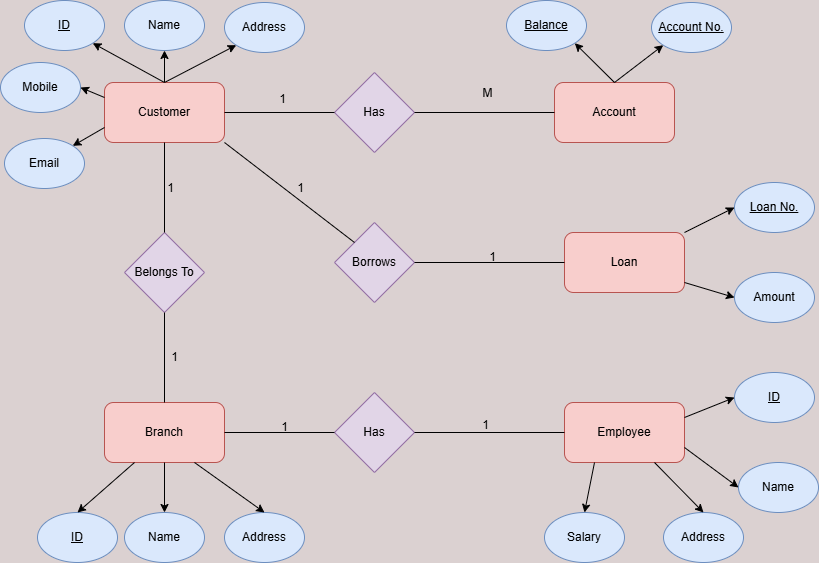

The diagram above was exported from draw.io. Its source (the exported page's mxGraphModel, read from the mxfile embedded in the PNG):
<mxGraphModel dx="1500" dy="796" grid="0" gridSize="10" guides="1" tooltips="1" connect="1" arrows="1" fold="1" page="1" pageScale="1" pageWidth="850" pageHeight="1100" background="#dbd1d1" math="0" shadow="0">
  <root>
    <mxCell id="0" />
    <mxCell id="1" parent="0" />
    <mxCell id="5nAPb98tmWTOv9VqPh8E-9" value="" style="edgeStyle=orthogonalEdgeStyle;rounded=0;orthogonalLoop=1;jettySize=auto;html=1;" parent="1" source="5nAPb98tmWTOv9VqPh8E-1" target="5nAPb98tmWTOv9VqPh8E-6" edge="1">
      <mxGeometry relative="1" as="geometry" />
    </mxCell>
    <mxCell id="5nAPb98tmWTOv9VqPh8E-1" value="Customer" style="rounded=1;whiteSpace=wrap;html=1;fillColor=#f8cecc;strokeColor=#b85450;" parent="1" vertex="1">
      <mxGeometry x="120" y="110" width="120" height="60" as="geometry" />
    </mxCell>
    <mxCell id="5nAPb98tmWTOv9VqPh8E-2" value="Account" style="rounded=1;whiteSpace=wrap;html=1;fillColor=#f8cecc;strokeColor=#b85450;" parent="1" vertex="1">
      <mxGeometry x="570" y="110" width="120" height="60" as="geometry" />
    </mxCell>
    <mxCell id="5nAPb98tmWTOv9VqPh8E-3" value="Employee" style="rounded=1;whiteSpace=wrap;html=1;fillColor=#f8cecc;strokeColor=#b85450;" parent="1" vertex="1">
      <mxGeometry x="580" y="430" width="120" height="60" as="geometry" />
    </mxCell>
    <mxCell id="5nAPb98tmWTOv9VqPh8E-4" value="Loan" style="rounded=1;whiteSpace=wrap;html=1;fillColor=#f8cecc;strokeColor=#b85450;" parent="1" vertex="1">
      <mxGeometry x="580" y="260" width="120" height="60" as="geometry" />
    </mxCell>
    <mxCell id="5nAPb98tmWTOv9VqPh8E-5" value="Branch" style="rounded=1;whiteSpace=wrap;html=1;fillColor=#f8cecc;strokeColor=#b85450;" parent="1" vertex="1">
      <mxGeometry x="120" y="430" width="120" height="60" as="geometry" />
    </mxCell>
    <mxCell id="5nAPb98tmWTOv9VqPh8E-6" value="Name" style="ellipse;whiteSpace=wrap;html=1;fillColor=#dae8fc;strokeColor=#6c8ebf;" parent="1" vertex="1">
      <mxGeometry x="140" y="28" width="80" height="50" as="geometry" />
    </mxCell>
    <mxCell id="5nAPb98tmWTOv9VqPh8E-7" value="Address" style="ellipse;whiteSpace=wrap;html=1;fillColor=#dae8fc;strokeColor=#6c8ebf;" parent="1" vertex="1">
      <mxGeometry x="240" y="30" width="80" height="50" as="geometry" />
    </mxCell>
    <mxCell id="5nAPb98tmWTOv9VqPh8E-8" value="&lt;u&gt;ID&lt;/u&gt;" style="ellipse;whiteSpace=wrap;html=1;fillColor=#dae8fc;strokeColor=#6c8ebf;" parent="1" vertex="1">
      <mxGeometry x="40" y="28" width="80" height="50" as="geometry" />
    </mxCell>
    <mxCell id="5nAPb98tmWTOv9VqPh8E-10" value="" style="endArrow=classic;html=1;rounded=0;entryX=1;entryY=1;entryDx=0;entryDy=0;exitX=0.5;exitY=0;exitDx=0;exitDy=0;" parent="1" source="5nAPb98tmWTOv9VqPh8E-1" target="5nAPb98tmWTOv9VqPh8E-8" edge="1">
      <mxGeometry width="50" height="50" relative="1" as="geometry">
        <mxPoint x="400" y="260" as="sourcePoint" />
        <mxPoint x="450" y="210" as="targetPoint" />
      </mxGeometry>
    </mxCell>
    <mxCell id="5nAPb98tmWTOv9VqPh8E-11" value="" style="endArrow=classic;html=1;rounded=0;entryX=0;entryY=1;entryDx=0;entryDy=0;exitX=0.5;exitY=0;exitDx=0;exitDy=0;" parent="1" source="5nAPb98tmWTOv9VqPh8E-1" target="5nAPb98tmWTOv9VqPh8E-7" edge="1">
      <mxGeometry width="50" height="50" relative="1" as="geometry">
        <mxPoint x="400" y="260" as="sourcePoint" />
        <mxPoint x="450" y="210" as="targetPoint" />
      </mxGeometry>
    </mxCell>
    <mxCell id="5nAPb98tmWTOv9VqPh8E-12" value="Has" style="rhombus;whiteSpace=wrap;html=1;fillColor=#e1d5e7;strokeColor=#9673a6;" parent="1" vertex="1">
      <mxGeometry x="350" y="100" width="80" height="80" as="geometry" />
    </mxCell>
    <mxCell id="5nAPb98tmWTOv9VqPh8E-14" value="&lt;u&gt;Account No.&lt;/u&gt;" style="ellipse;whiteSpace=wrap;html=1;fillColor=#dae8fc;strokeColor=#6c8ebf;" parent="1" vertex="1">
      <mxGeometry x="667" y="30" width="80" height="50" as="geometry" />
    </mxCell>
    <mxCell id="5nAPb98tmWTOv9VqPh8E-15" value="" style="endArrow=classic;html=1;rounded=0;entryX=0;entryY=1;entryDx=0;entryDy=0;exitX=0.5;exitY=0;exitDx=0;exitDy=0;" parent="1" target="5nAPb98tmWTOv9VqPh8E-14" edge="1">
      <mxGeometry width="50" height="50" relative="1" as="geometry">
        <mxPoint x="630" y="110" as="sourcePoint" />
        <mxPoint x="900" y="210" as="targetPoint" />
      </mxGeometry>
    </mxCell>
    <mxCell id="5nAPb98tmWTOv9VqPh8E-16" value="&lt;u&gt;Balance&lt;/u&gt;" style="ellipse;whiteSpace=wrap;html=1;fillColor=#dae8fc;strokeColor=#6c8ebf;" parent="1" vertex="1">
      <mxGeometry x="522" y="28" width="80" height="50" as="geometry" />
    </mxCell>
    <mxCell id="5nAPb98tmWTOv9VqPh8E-17" value="" style="endArrow=classic;html=1;rounded=0;entryX=1;entryY=1;entryDx=0;entryDy=0;exitX=0.5;exitY=0;exitDx=0;exitDy=0;" parent="1" source="5nAPb98tmWTOv9VqPh8E-2" target="5nAPb98tmWTOv9VqPh8E-16" edge="1">
      <mxGeometry width="50" height="50" relative="1" as="geometry">
        <mxPoint x="400" y="260" as="sourcePoint" />
        <mxPoint x="450" y="210" as="targetPoint" />
      </mxGeometry>
    </mxCell>
    <mxCell id="5nAPb98tmWTOv9VqPh8E-18" value="" style="endArrow=classic;html=1;rounded=0;exitX=1;exitY=0;exitDx=0;exitDy=0;entryX=0;entryY=0.5;entryDx=0;entryDy=0;" parent="1" source="5nAPb98tmWTOv9VqPh8E-4" target="5nAPb98tmWTOv9VqPh8E-19" edge="1">
      <mxGeometry width="50" height="50" relative="1" as="geometry">
        <mxPoint x="400" y="260" as="sourcePoint" />
        <mxPoint x="450" y="210" as="targetPoint" />
      </mxGeometry>
    </mxCell>
    <mxCell id="5nAPb98tmWTOv9VqPh8E-19" value="&lt;u&gt;Loan No.&lt;/u&gt;" style="ellipse;whiteSpace=wrap;html=1;fillColor=#dae8fc;strokeColor=#6c8ebf;" parent="1" vertex="1">
      <mxGeometry x="750" y="210" width="80" height="50" as="geometry" />
    </mxCell>
    <mxCell id="5nAPb98tmWTOv9VqPh8E-20" value="Amount" style="ellipse;whiteSpace=wrap;html=1;fillColor=#dae8fc;strokeColor=#6c8ebf;" parent="1" vertex="1">
      <mxGeometry x="750" y="300" width="80" height="50" as="geometry" />
    </mxCell>
    <mxCell id="5nAPb98tmWTOv9VqPh8E-21" value="" style="endArrow=classic;html=1;rounded=0;entryX=0;entryY=0.5;entryDx=0;entryDy=0;" parent="1" target="5nAPb98tmWTOv9VqPh8E-20" edge="1">
      <mxGeometry width="50" height="50" relative="1" as="geometry">
        <mxPoint x="700" y="310" as="sourcePoint" />
        <mxPoint x="450" y="210" as="targetPoint" />
      </mxGeometry>
    </mxCell>
    <mxCell id="5nAPb98tmWTOv9VqPh8E-22" value="&lt;u&gt;ID&lt;/u&gt;" style="ellipse;whiteSpace=wrap;html=1;fillColor=#dae8fc;strokeColor=#6c8ebf;" parent="1" vertex="1">
      <mxGeometry x="750" y="400" width="80" height="50" as="geometry" />
    </mxCell>
    <mxCell id="5nAPb98tmWTOv9VqPh8E-23" value="Name" style="ellipse;whiteSpace=wrap;html=1;fillColor=#dae8fc;strokeColor=#6c8ebf;" parent="1" vertex="1">
      <mxGeometry x="754" y="490" width="80" height="50" as="geometry" />
    </mxCell>
    <mxCell id="5nAPb98tmWTOv9VqPh8E-24" value="Address" style="ellipse;whiteSpace=wrap;html=1;fillColor=#dae8fc;strokeColor=#6c8ebf;" parent="1" vertex="1">
      <mxGeometry x="679" y="540" width="80" height="50" as="geometry" />
    </mxCell>
    <mxCell id="5nAPb98tmWTOv9VqPh8E-25" value="Salary" style="ellipse;whiteSpace=wrap;html=1;fillColor=#dae8fc;strokeColor=#6c8ebf;" parent="1" vertex="1">
      <mxGeometry x="560" y="540" width="80" height="50" as="geometry" />
    </mxCell>
    <mxCell id="5nAPb98tmWTOv9VqPh8E-26" value="" style="endArrow=classic;html=1;rounded=0;entryX=0;entryY=0.5;entryDx=0;entryDy=0;exitX=1;exitY=0.25;exitDx=0;exitDy=0;" parent="1" source="5nAPb98tmWTOv9VqPh8E-3" target="5nAPb98tmWTOv9VqPh8E-22" edge="1">
      <mxGeometry width="50" height="50" relative="1" as="geometry">
        <mxPoint x="460" y="450" as="sourcePoint" />
        <mxPoint x="510" y="400" as="targetPoint" />
      </mxGeometry>
    </mxCell>
    <mxCell id="5nAPb98tmWTOv9VqPh8E-27" value="" style="endArrow=classic;html=1;rounded=0;entryX=0;entryY=0.5;entryDx=0;entryDy=0;exitX=1;exitY=0.75;exitDx=0;exitDy=0;" parent="1" source="5nAPb98tmWTOv9VqPh8E-3" target="5nAPb98tmWTOv9VqPh8E-23" edge="1">
      <mxGeometry width="50" height="50" relative="1" as="geometry">
        <mxPoint x="710" y="455" as="sourcePoint" />
        <mxPoint x="760" y="435" as="targetPoint" />
      </mxGeometry>
    </mxCell>
    <mxCell id="5nAPb98tmWTOv9VqPh8E-28" value="" style="endArrow=classic;html=1;rounded=0;entryX=0.5;entryY=0;entryDx=0;entryDy=0;exitX=0.75;exitY=1;exitDx=0;exitDy=0;" parent="1" source="5nAPb98tmWTOv9VqPh8E-3" target="5nAPb98tmWTOv9VqPh8E-24" edge="1">
      <mxGeometry width="50" height="50" relative="1" as="geometry">
        <mxPoint x="720" y="465" as="sourcePoint" />
        <mxPoint x="770" y="445" as="targetPoint" />
      </mxGeometry>
    </mxCell>
    <mxCell id="5nAPb98tmWTOv9VqPh8E-29" value="" style="endArrow=classic;html=1;rounded=0;entryX=0.5;entryY=0;entryDx=0;entryDy=0;exitX=0.25;exitY=1;exitDx=0;exitDy=0;" parent="1" source="5nAPb98tmWTOv9VqPh8E-3" target="5nAPb98tmWTOv9VqPh8E-25" edge="1">
      <mxGeometry width="50" height="50" relative="1" as="geometry">
        <mxPoint x="730" y="475" as="sourcePoint" />
        <mxPoint x="780" y="455" as="targetPoint" />
      </mxGeometry>
    </mxCell>
    <mxCell id="5nAPb98tmWTOv9VqPh8E-30" value="&lt;u&gt;ID&lt;/u&gt;" style="ellipse;whiteSpace=wrap;html=1;fillColor=#dae8fc;strokeColor=#6c8ebf;" parent="1" vertex="1">
      <mxGeometry x="53" y="540" width="80" height="50" as="geometry" />
    </mxCell>
    <mxCell id="5nAPb98tmWTOv9VqPh8E-31" value="Name" style="ellipse;whiteSpace=wrap;html=1;fillColor=#dae8fc;strokeColor=#6c8ebf;" parent="1" vertex="1">
      <mxGeometry x="140" y="540" width="80" height="50" as="geometry" />
    </mxCell>
    <mxCell id="5nAPb98tmWTOv9VqPh8E-32" value="Address" style="ellipse;whiteSpace=wrap;html=1;fillColor=#dae8fc;strokeColor=#6c8ebf;" parent="1" vertex="1">
      <mxGeometry x="240" y="540" width="80" height="50" as="geometry" />
    </mxCell>
    <mxCell id="5nAPb98tmWTOv9VqPh8E-33" value="" style="endArrow=classic;html=1;rounded=0;entryX=0.5;entryY=0;entryDx=0;entryDy=0;exitX=0.25;exitY=1;exitDx=0;exitDy=0;" parent="1" source="5nAPb98tmWTOv9VqPh8E-5" target="5nAPb98tmWTOv9VqPh8E-30" edge="1">
      <mxGeometry width="50" height="50" relative="1" as="geometry">
        <mxPoint x="120" y="490" as="sourcePoint" />
        <mxPoint x="110" y="550" as="targetPoint" />
      </mxGeometry>
    </mxCell>
    <mxCell id="5nAPb98tmWTOv9VqPh8E-34" value="" style="endArrow=classic;html=1;rounded=0;entryX=0.5;entryY=0;entryDx=0;entryDy=0;exitX=0.5;exitY=1;exitDx=0;exitDy=0;" parent="1" source="5nAPb98tmWTOv9VqPh8E-5" target="5nAPb98tmWTOv9VqPh8E-31" edge="1">
      <mxGeometry width="50" height="50" relative="1" as="geometry">
        <mxPoint x="630" y="510" as="sourcePoint" />
        <mxPoint x="620" y="570" as="targetPoint" />
      </mxGeometry>
    </mxCell>
    <mxCell id="5nAPb98tmWTOv9VqPh8E-35" value="" style="endArrow=classic;html=1;rounded=0;entryX=0.5;entryY=0;entryDx=0;entryDy=0;exitX=0.75;exitY=1;exitDx=0;exitDy=0;" parent="1" source="5nAPb98tmWTOv9VqPh8E-5" target="5nAPb98tmWTOv9VqPh8E-32" edge="1">
      <mxGeometry width="50" height="50" relative="1" as="geometry">
        <mxPoint x="640" y="520" as="sourcePoint" />
        <mxPoint x="630" y="580" as="targetPoint" />
      </mxGeometry>
    </mxCell>
    <mxCell id="5nAPb98tmWTOv9VqPh8E-36" value="Has" style="rhombus;whiteSpace=wrap;html=1;fillColor=#e1d5e7;strokeColor=#9673a6;" parent="1" vertex="1">
      <mxGeometry x="350" y="420" width="80" height="80" as="geometry" />
    </mxCell>
    <mxCell id="5nAPb98tmWTOv9VqPh8E-37" value="" style="endArrow=none;html=1;rounded=0;entryX=0;entryY=0.5;entryDx=0;entryDy=0;exitX=1;exitY=0.5;exitDx=0;exitDy=0;" parent="1" source="5nAPb98tmWTOv9VqPh8E-1" target="5nAPb98tmWTOv9VqPh8E-12" edge="1">
      <mxGeometry width="50" height="50" relative="1" as="geometry">
        <mxPoint x="400" y="360" as="sourcePoint" />
        <mxPoint x="450" y="310" as="targetPoint" />
      </mxGeometry>
    </mxCell>
    <mxCell id="5nAPb98tmWTOv9VqPh8E-39" value="" style="endArrow=none;html=1;rounded=0;entryX=0;entryY=0.5;entryDx=0;entryDy=0;" parent="1" source="5nAPb98tmWTOv9VqPh8E-12" target="5nAPb98tmWTOv9VqPh8E-2" edge="1">
      <mxGeometry width="50" height="50" relative="1" as="geometry">
        <mxPoint x="430" y="360" as="sourcePoint" />
        <mxPoint x="480" y="310" as="targetPoint" />
      </mxGeometry>
    </mxCell>
    <mxCell id="5nAPb98tmWTOv9VqPh8E-40" value="" style="endArrow=none;html=1;rounded=0;entryX=0;entryY=0.5;entryDx=0;entryDy=0;exitX=1;exitY=0.5;exitDx=0;exitDy=0;" parent="1" source="5nAPb98tmWTOv9VqPh8E-36" target="5nAPb98tmWTOv9VqPh8E-3" edge="1">
      <mxGeometry width="50" height="50" relative="1" as="geometry">
        <mxPoint x="430" y="360" as="sourcePoint" />
        <mxPoint x="480" y="310" as="targetPoint" />
      </mxGeometry>
    </mxCell>
    <mxCell id="5nAPb98tmWTOv9VqPh8E-41" value="" style="endArrow=none;html=1;rounded=0;entryX=0;entryY=0.5;entryDx=0;entryDy=0;exitX=1;exitY=0.5;exitDx=0;exitDy=0;" parent="1" source="5nAPb98tmWTOv9VqPh8E-5" target="5nAPb98tmWTOv9VqPh8E-36" edge="1">
      <mxGeometry width="50" height="50" relative="1" as="geometry">
        <mxPoint x="430" y="360" as="sourcePoint" />
        <mxPoint x="480" y="310" as="targetPoint" />
      </mxGeometry>
    </mxCell>
    <mxCell id="5nAPb98tmWTOv9VqPh8E-42" value="Belongs To" style="rhombus;whiteSpace=wrap;html=1;fillColor=#e1d5e7;strokeColor=#9673a6;" parent="1" vertex="1">
      <mxGeometry x="140" y="260" width="80" height="80" as="geometry" />
    </mxCell>
    <mxCell id="5nAPb98tmWTOv9VqPh8E-43" value="" style="endArrow=none;html=1;rounded=0;exitX=0.5;exitY=1;exitDx=0;exitDy=0;entryX=0.5;entryY=0;entryDx=0;entryDy=0;" parent="1" source="5nAPb98tmWTOv9VqPh8E-1" target="5nAPb98tmWTOv9VqPh8E-42" edge="1">
      <mxGeometry width="50" height="50" relative="1" as="geometry">
        <mxPoint x="430" y="360" as="sourcePoint" />
        <mxPoint x="480" y="310" as="targetPoint" />
      </mxGeometry>
    </mxCell>
    <mxCell id="5nAPb98tmWTOv9VqPh8E-44" value="" style="endArrow=none;html=1;rounded=0;exitX=0.5;exitY=1;exitDx=0;exitDy=0;entryX=0.5;entryY=0;entryDx=0;entryDy=0;" parent="1" source="5nAPb98tmWTOv9VqPh8E-42" target="5nAPb98tmWTOv9VqPh8E-5" edge="1">
      <mxGeometry width="50" height="50" relative="1" as="geometry">
        <mxPoint x="490" y="360" as="sourcePoint" />
        <mxPoint x="540" y="310" as="targetPoint" />
      </mxGeometry>
    </mxCell>
    <mxCell id="5nAPb98tmWTOv9VqPh8E-45" value="Borrows" style="rhombus;whiteSpace=wrap;html=1;fillColor=#e1d5e7;strokeColor=#9673a6;" parent="1" vertex="1">
      <mxGeometry x="350" y="250" width="80" height="80" as="geometry" />
    </mxCell>
    <mxCell id="5nAPb98tmWTOv9VqPh8E-46" value="" style="endArrow=none;html=1;rounded=0;entryX=0;entryY=0.5;entryDx=0;entryDy=0;exitX=1;exitY=0.5;exitDx=0;exitDy=0;" parent="1" source="5nAPb98tmWTOv9VqPh8E-45" target="5nAPb98tmWTOv9VqPh8E-4" edge="1">
      <mxGeometry width="50" height="50" relative="1" as="geometry">
        <mxPoint x="540" y="380" as="sourcePoint" />
        <mxPoint x="590" y="330" as="targetPoint" />
      </mxGeometry>
    </mxCell>
    <mxCell id="5nAPb98tmWTOv9VqPh8E-47" value="" style="endArrow=none;html=1;rounded=0;entryX=0;entryY=0;entryDx=0;entryDy=0;exitX=1;exitY=1;exitDx=0;exitDy=0;" parent="1" source="5nAPb98tmWTOv9VqPh8E-1" target="5nAPb98tmWTOv9VqPh8E-45" edge="1">
      <mxGeometry width="50" height="50" relative="1" as="geometry">
        <mxPoint x="540" y="380" as="sourcePoint" />
        <mxPoint x="590" y="330" as="targetPoint" />
      </mxGeometry>
    </mxCell>
    <mxCell id="SqvH3G3T1fSDLVWnSX7b-1" value="1" style="text;html=1;align=center;verticalAlign=middle;resizable=0;points=[];autosize=1;strokeColor=none;fillColor=none;" vertex="1" parent="1">
      <mxGeometry x="285" y="114" width="25" height="26" as="geometry" />
    </mxCell>
    <mxCell id="SqvH3G3T1fSDLVWnSX7b-2" value="M" style="text;html=1;align=center;verticalAlign=middle;resizable=0;points=[];autosize=1;strokeColor=none;fillColor=none;" vertex="1" parent="1">
      <mxGeometry x="489" y="108" width="28" height="26" as="geometry" />
    </mxCell>
    <mxCell id="SqvH3G3T1fSDLVWnSX7b-3" value="1" style="text;html=1;align=center;verticalAlign=middle;resizable=0;points=[];autosize=1;strokeColor=none;fillColor=none;" vertex="1" parent="1">
      <mxGeometry x="303" y="203" width="25" height="26" as="geometry" />
    </mxCell>
    <mxCell id="SqvH3G3T1fSDLVWnSX7b-4" value="1" style="text;html=1;align=center;verticalAlign=middle;resizable=0;points=[];autosize=1;strokeColor=none;fillColor=none;" vertex="1" parent="1">
      <mxGeometry x="495" y="272" width="25" height="26" as="geometry" />
    </mxCell>
    <mxCell id="SqvH3G3T1fSDLVWnSX7b-5" value="1" style="text;html=1;align=center;verticalAlign=middle;resizable=0;points=[];autosize=1;strokeColor=none;fillColor=none;" vertex="1" parent="1">
      <mxGeometry x="173" y="203" width="25" height="26" as="geometry" />
    </mxCell>
    <mxCell id="SqvH3G3T1fSDLVWnSX7b-6" value="1" style="text;html=1;align=center;verticalAlign=middle;resizable=0;points=[];autosize=1;strokeColor=none;fillColor=none;" vertex="1" parent="1">
      <mxGeometry x="177" y="372" width="25" height="26" as="geometry" />
    </mxCell>
    <mxCell id="SqvH3G3T1fSDLVWnSX7b-7" value="1" style="text;html=1;align=center;verticalAlign=middle;resizable=0;points=[];autosize=1;strokeColor=none;fillColor=none;" vertex="1" parent="1">
      <mxGeometry x="287" y="442" width="25" height="26" as="geometry" />
    </mxCell>
    <mxCell id="SqvH3G3T1fSDLVWnSX7b-8" value="1" style="text;html=1;align=center;verticalAlign=middle;resizable=0;points=[];autosize=1;strokeColor=none;fillColor=none;" vertex="1" parent="1">
      <mxGeometry x="488" y="440" width="25" height="26" as="geometry" />
    </mxCell>
    <mxCell id="SqvH3G3T1fSDLVWnSX7b-9" value="Mobile" style="ellipse;whiteSpace=wrap;html=1;fillColor=#dae8fc;strokeColor=#6c8ebf;" vertex="1" parent="1">
      <mxGeometry x="16" y="90" width="80" height="50" as="geometry" />
    </mxCell>
    <mxCell id="SqvH3G3T1fSDLVWnSX7b-10" value="Email" style="ellipse;whiteSpace=wrap;html=1;fillColor=#dae8fc;strokeColor=#6c8ebf;" vertex="1" parent="1">
      <mxGeometry x="20" y="166" width="80" height="50" as="geometry" />
    </mxCell>
    <mxCell id="SqvH3G3T1fSDLVWnSX7b-11" value="" style="endArrow=classic;html=1;rounded=0;entryX=1;entryY=0.5;entryDx=0;entryDy=0;exitX=0;exitY=0.25;exitDx=0;exitDy=0;" edge="1" parent="1" source="5nAPb98tmWTOv9VqPh8E-1" target="SqvH3G3T1fSDLVWnSX7b-9">
      <mxGeometry width="50" height="50" relative="1" as="geometry">
        <mxPoint x="190" y="120" as="sourcePoint" />
        <mxPoint x="118" y="73" as="targetPoint" />
      </mxGeometry>
    </mxCell>
    <mxCell id="SqvH3G3T1fSDLVWnSX7b-12" value="" style="endArrow=classic;html=1;rounded=0;entryX=1;entryY=0;entryDx=0;entryDy=0;exitX=0;exitY=0.75;exitDx=0;exitDy=0;" edge="1" parent="1" source="5nAPb98tmWTOv9VqPh8E-1" target="SqvH3G3T1fSDLVWnSX7b-10">
      <mxGeometry width="50" height="50" relative="1" as="geometry">
        <mxPoint x="200" y="130" as="sourcePoint" />
        <mxPoint x="128" y="83" as="targetPoint" />
      </mxGeometry>
    </mxCell>
  </root>
</mxGraphModel>